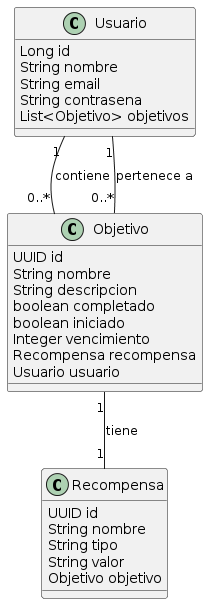

The diagram above was rendered by PlantUML. Its source (embedded in the PNG):
@startuml
class Usuario {
    Long id
    String nombre
    String email
    String contrasena
    List<Objetivo> objetivos
}

class Recompensa {
    UUID id
    String nombre
    String tipo
    String valor
    Objetivo objetivo
}

class Objetivo {
    UUID id
    String nombre
    String descripcion
    boolean completado
    boolean iniciado
    Integer vencimiento
    Recompensa recompensa
    Usuario usuario
}

Usuario "1" -- "0..*" Objetivo : contiene
Objetivo "1" -- "1" Recompensa : tiene
Objetivo "0..*" -- "1" Usuario : pertenece a
@enduml